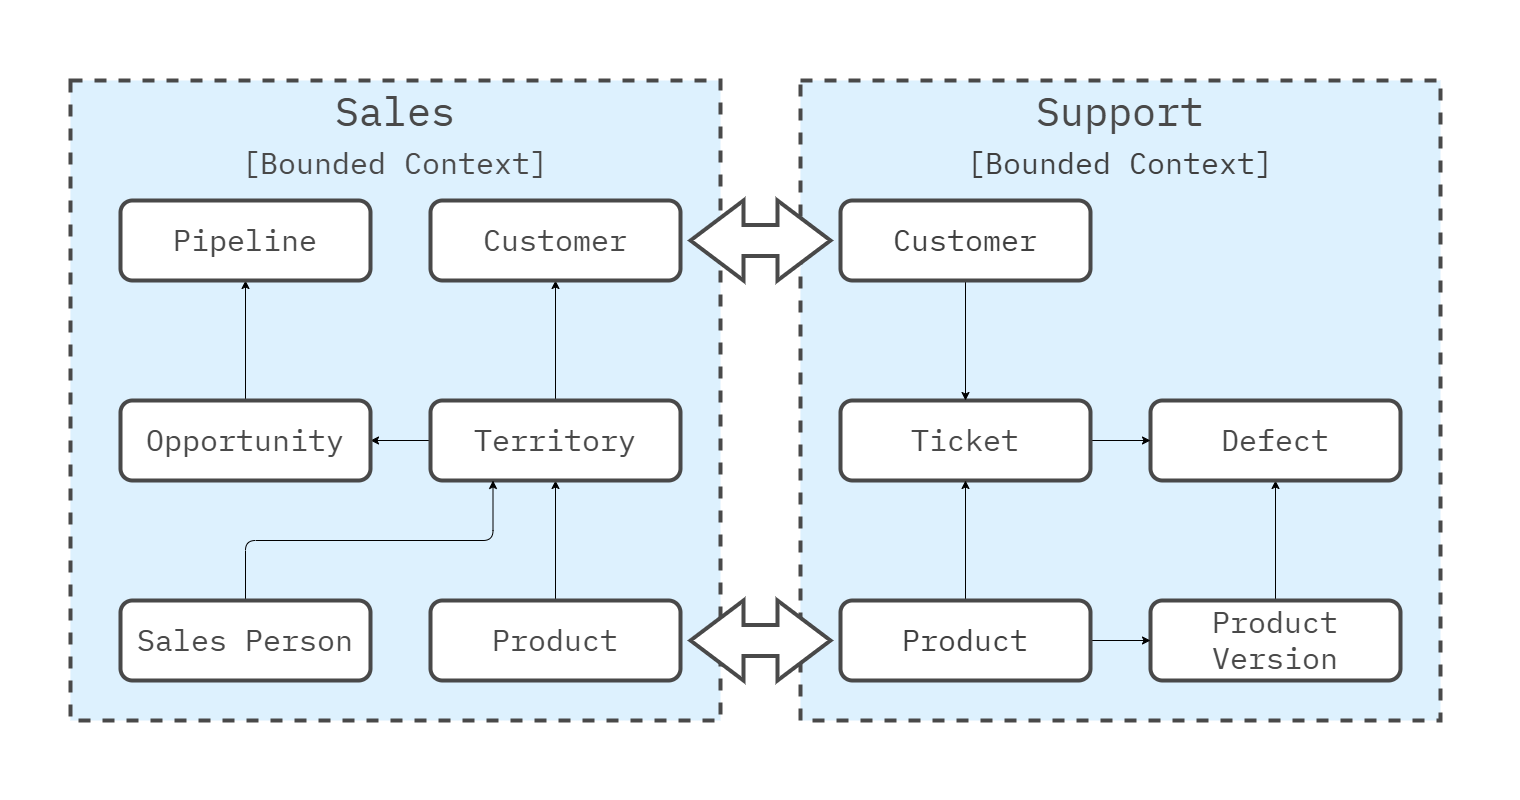

The diagram above was exported from draw.io. Its source (the exported page's mxGraphModel, read from the mxfile embedded in the PNG):
<mxGraphModel dx="3548" dy="2298" grid="1" gridSize="10" guides="1" tooltips="1" connect="1" arrows="1" fold="1" page="1" pageScale="1" pageWidth="1600" pageHeight="840" math="0" shadow="0">
  <root>
    <mxCell id="0" />
    <mxCell id="1" parent="0" />
    <mxCell id="Az0bFYg64EQcbs3Bumrs-12" value="" style="rounded=0;whiteSpace=wrap;html=1;strokeColor=none;strokeWidth=4;align=center;verticalAlign=middle;fontFamily=IBM Plex Mono;fontSource=https%3A%2F%2Ffonts.googleapis.com%2Fcss%3Ffamily%3DIBM%2BPlex%2BMono;fontSize=64;fontColor=#494949;fillColor=none;movable=0;resizable=0;rotatable=0;deletable=0;editable=0;locked=1;connectable=0;" parent="1" vertex="1">
      <mxGeometry x="-400" y="-280" width="1520" height="800" as="geometry" />
    </mxCell>
    <mxCell id="99" value="Sales&lt;div&gt;&lt;font style=&quot;font-size: 30px;&quot;&gt;[Bounded Context]&lt;/font&gt;&lt;/div&gt;" style="rounded=0;whiteSpace=wrap;html=1;fillColor=#DDF1FE;strokeColor=#494949;strokeWidth=4;fontFamily=IBM Plex Mono;fontSource=https%3A%2F%2Ffonts.googleapis.com%2Fcss%3Ffamily%3DIBM%2BPlex%2BMono;fontSize=40;fontColor=#494949;verticalAlign=top;dashed=1;" parent="1" vertex="1">
      <mxGeometry x="-330" y="-200" width="650" height="640" as="geometry" />
    </mxCell>
    <mxCell id="186" style="edgeStyle=none;html=1;exitX=0.5;exitY=0;exitDx=0;exitDy=0;entryX=0.5;entryY=1;entryDx=0;entryDy=0;" edge="1" parent="1" source="182" target="100">
      <mxGeometry relative="1" as="geometry" />
    </mxCell>
    <mxCell id="100" value="&lt;span style=&quot;font-size: 30px;&quot;&gt;Customer&lt;/span&gt;" style="rounded=1;whiteSpace=wrap;html=1;fillColor=#FFFFFF;strokeColor=#494949;strokeWidth=4;verticalAlign=middle;labelPosition=center;verticalLabelPosition=middle;align=center;spacing=0;spacingTop=-3;fontFamily=IBM Plex Mono;fontSize=24;fontSource=https%3A%2F%2Ffonts.googleapis.com%2Fcss%3Ffamily%3DIBM%2BPlex%2BMono;fontStyle=0;fontColor=#494949;" parent="1" vertex="1">
      <mxGeometry x="30" y="-80" width="250" height="80" as="geometry" />
    </mxCell>
    <mxCell id="129" value="&lt;span style=&quot;color: rgb(73, 73, 73);&quot;&gt;Support&lt;/span&gt;&lt;div style=&quot;color: rgb(63, 63, 63); scrollbar-color: rgb(226, 226, 226) rgb(251, 251, 251);&quot;&gt;&lt;font style=&quot;color: rgb(63, 63, 63); scrollbar-color: rgb(226, 226, 226) rgb(251, 251, 251); font-size: 30px;&quot;&gt;[Bounded Context]&lt;/font&gt;&lt;/div&gt;" style="rounded=0;whiteSpace=wrap;html=1;fillColor=#DDF1FE;strokeColor=#494949;strokeWidth=4;fontFamily=IBM Plex Mono;fontSource=https%3A%2F%2Ffonts.googleapis.com%2Fcss%3Ffamily%3DIBM%2BPlex%2BMono;fontSize=40;fontColor=#494949;verticalAlign=top;dashed=1;" parent="1" vertex="1">
      <mxGeometry x="400" y="-200" width="640" height="640" as="geometry" />
    </mxCell>
    <mxCell id="187" style="edgeStyle=none;html=1;exitX=0.5;exitY=0;exitDx=0;exitDy=0;" edge="1" parent="1" source="181" target="182">
      <mxGeometry relative="1" as="geometry" />
    </mxCell>
    <mxCell id="181" value="&lt;span style=&quot;font-size: 30px;&quot;&gt;Product&lt;/span&gt;" style="rounded=1;whiteSpace=wrap;html=1;fillColor=#FFFFFF;strokeColor=#494949;strokeWidth=4;verticalAlign=middle;labelPosition=center;verticalLabelPosition=middle;align=center;spacing=0;spacingTop=-3;fontFamily=IBM Plex Mono;fontSize=24;fontSource=https%3A%2F%2Ffonts.googleapis.com%2Fcss%3Ffamily%3DIBM%2BPlex%2BMono;fontStyle=0;fontColor=#494949;" vertex="1" parent="1">
      <mxGeometry x="30" y="320" width="250" height="80" as="geometry" />
    </mxCell>
    <mxCell id="188" style="edgeStyle=none;html=1;exitX=0;exitY=0.5;exitDx=0;exitDy=0;" edge="1" parent="1" source="182" target="183">
      <mxGeometry relative="1" as="geometry" />
    </mxCell>
    <mxCell id="182" value="&lt;span style=&quot;font-size: 30px;&quot;&gt;Territory&lt;/span&gt;" style="rounded=1;whiteSpace=wrap;html=1;fillColor=#FFFFFF;strokeColor=#494949;strokeWidth=4;verticalAlign=middle;labelPosition=center;verticalLabelPosition=middle;align=center;spacing=0;spacingTop=-3;fontFamily=IBM Plex Mono;fontSize=24;fontSource=https%3A%2F%2Ffonts.googleapis.com%2Fcss%3Ffamily%3DIBM%2BPlex%2BMono;fontStyle=0;fontColor=#494949;" vertex="1" parent="1">
      <mxGeometry x="30" y="120" width="250" height="80" as="geometry" />
    </mxCell>
    <mxCell id="189" style="edgeStyle=none;html=1;exitX=0.5;exitY=0;exitDx=0;exitDy=0;" edge="1" parent="1" source="183" target="184">
      <mxGeometry relative="1" as="geometry" />
    </mxCell>
    <mxCell id="183" value="&lt;span style=&quot;font-size: 30px;&quot;&gt;Opportunity&lt;/span&gt;" style="rounded=1;whiteSpace=wrap;html=1;fillColor=#FFFFFF;strokeColor=#494949;strokeWidth=4;verticalAlign=middle;labelPosition=center;verticalLabelPosition=middle;align=center;spacing=0;spacingTop=-3;fontFamily=IBM Plex Mono;fontSize=24;fontSource=https%3A%2F%2Ffonts.googleapis.com%2Fcss%3Ffamily%3DIBM%2BPlex%2BMono;fontStyle=0;fontColor=#494949;" vertex="1" parent="1">
      <mxGeometry x="-280" y="120" width="250" height="80" as="geometry" />
    </mxCell>
    <mxCell id="184" value="&lt;span style=&quot;font-size: 30px;&quot;&gt;Pipeline&lt;/span&gt;" style="rounded=1;whiteSpace=wrap;html=1;fillColor=#FFFFFF;strokeColor=#494949;strokeWidth=4;verticalAlign=middle;labelPosition=center;verticalLabelPosition=middle;align=center;spacing=0;spacingTop=-3;fontFamily=IBM Plex Mono;fontSize=24;fontSource=https%3A%2F%2Ffonts.googleapis.com%2Fcss%3Ffamily%3DIBM%2BPlex%2BMono;fontStyle=0;fontColor=#494949;" vertex="1" parent="1">
      <mxGeometry x="-280" y="-80" width="250" height="80" as="geometry" />
    </mxCell>
    <mxCell id="190" style="edgeStyle=orthogonalEdgeStyle;html=1;exitX=0.5;exitY=0;exitDx=0;exitDy=0;entryX=0.25;entryY=1;entryDx=0;entryDy=0;" edge="1" parent="1" source="185" target="182">
      <mxGeometry relative="1" as="geometry" />
    </mxCell>
    <mxCell id="185" value="&lt;span style=&quot;font-size: 30px;&quot;&gt;Sales Person&lt;/span&gt;" style="rounded=1;whiteSpace=wrap;html=1;fillColor=#FFFFFF;strokeColor=#494949;strokeWidth=4;verticalAlign=middle;labelPosition=center;verticalLabelPosition=middle;align=center;spacing=0;spacingTop=-3;fontFamily=IBM Plex Mono;fontSize=24;fontSource=https%3A%2F%2Ffonts.googleapis.com%2Fcss%3Ffamily%3DIBM%2BPlex%2BMono;fontStyle=0;fontColor=#494949;" vertex="1" parent="1">
      <mxGeometry x="-280" y="320" width="250" height="80" as="geometry" />
    </mxCell>
    <mxCell id="208" style="edgeStyle=none;html=1;exitX=0.5;exitY=0;exitDx=0;exitDy=0;" edge="1" parent="1" source="194" target="196">
      <mxGeometry relative="1" as="geometry" />
    </mxCell>
    <mxCell id="194" value="&lt;span style=&quot;font-size: 30px;&quot;&gt;Product Version&lt;/span&gt;" style="rounded=1;whiteSpace=wrap;html=1;fillColor=#FFFFFF;strokeColor=#494949;strokeWidth=4;verticalAlign=middle;labelPosition=center;verticalLabelPosition=middle;align=center;spacing=0;spacingTop=-3;fontFamily=IBM Plex Mono;fontSize=24;fontSource=https%3A%2F%2Ffonts.googleapis.com%2Fcss%3Ffamily%3DIBM%2BPlex%2BMono;fontStyle=0;fontColor=#494949;" vertex="1" parent="1">
      <mxGeometry x="750" y="320" width="250" height="80" as="geometry" />
    </mxCell>
    <mxCell id="196" value="&lt;span style=&quot;font-size: 30px;&quot;&gt;Defect&lt;/span&gt;" style="rounded=1;whiteSpace=wrap;html=1;fillColor=#FFFFFF;strokeColor=#494949;strokeWidth=4;verticalAlign=middle;labelPosition=center;verticalLabelPosition=middle;align=center;spacing=0;spacingTop=-3;fontFamily=IBM Plex Mono;fontSize=24;fontSource=https%3A%2F%2Ffonts.googleapis.com%2Fcss%3Ffamily%3DIBM%2BPlex%2BMono;fontStyle=0;fontColor=#494949;" vertex="1" parent="1">
      <mxGeometry x="750" y="120" width="250" height="80" as="geometry" />
    </mxCell>
    <mxCell id="205" style="edgeStyle=none;html=1;exitX=1;exitY=0.5;exitDx=0;exitDy=0;entryX=0;entryY=0.5;entryDx=0;entryDy=0;" edge="1" parent="1" source="198" target="196">
      <mxGeometry relative="1" as="geometry" />
    </mxCell>
    <mxCell id="198" value="&lt;span style=&quot;font-size: 30px;&quot;&gt;Ticket&lt;/span&gt;" style="rounded=1;whiteSpace=wrap;html=1;fillColor=#FFFFFF;strokeColor=#494949;strokeWidth=4;verticalAlign=middle;labelPosition=center;verticalLabelPosition=middle;align=center;spacing=0;spacingTop=-3;fontFamily=IBM Plex Mono;fontSize=24;fontSource=https%3A%2F%2Ffonts.googleapis.com%2Fcss%3Ffamily%3DIBM%2BPlex%2BMono;fontStyle=0;fontColor=#494949;" vertex="1" parent="1">
      <mxGeometry x="440" y="120" width="250" height="80" as="geometry" />
    </mxCell>
    <mxCell id="203" style="edgeStyle=none;html=1;exitX=0.5;exitY=1;exitDx=0;exitDy=0;entryX=0.5;entryY=0;entryDx=0;entryDy=0;" edge="1" parent="1" source="199" target="198">
      <mxGeometry relative="1" as="geometry" />
    </mxCell>
    <mxCell id="199" value="&lt;span style=&quot;color: rgb(63, 63, 63); font-size: 30px;&quot;&gt;Customer&lt;/span&gt;" style="rounded=1;whiteSpace=wrap;html=1;fillColor=#FFFFFF;strokeColor=#494949;strokeWidth=4;verticalAlign=middle;labelPosition=center;verticalLabelPosition=middle;align=center;spacing=0;spacingTop=-3;fontFamily=IBM Plex Mono;fontSize=24;fontSource=https%3A%2F%2Ffonts.googleapis.com%2Fcss%3Ffamily%3DIBM%2BPlex%2BMono;fontStyle=0;fontColor=#494949;" vertex="1" parent="1">
      <mxGeometry x="440" y="-80" width="250" height="80" as="geometry" />
    </mxCell>
    <mxCell id="204" style="edgeStyle=none;html=1;exitX=0.5;exitY=0;exitDx=0;exitDy=0;" edge="1" parent="1" source="201" target="198">
      <mxGeometry relative="1" as="geometry" />
    </mxCell>
    <mxCell id="207" style="edgeStyle=none;html=1;exitX=1;exitY=0.5;exitDx=0;exitDy=0;" edge="1" parent="1" source="201" target="194">
      <mxGeometry relative="1" as="geometry" />
    </mxCell>
    <mxCell id="201" value="&lt;span style=&quot;color: rgb(63, 63, 63); font-size: 30px;&quot;&gt;Product&lt;/span&gt;" style="rounded=1;whiteSpace=wrap;html=1;fillColor=#FFFFFF;strokeColor=#494949;strokeWidth=4;verticalAlign=middle;labelPosition=center;verticalLabelPosition=middle;align=center;spacing=0;spacingTop=-3;fontFamily=IBM Plex Mono;fontSize=24;fontSource=https%3A%2F%2Ffonts.googleapis.com%2Fcss%3Ffamily%3DIBM%2BPlex%2BMono;fontStyle=0;fontColor=#494949;" vertex="1" parent="1">
      <mxGeometry x="440" y="320" width="250" height="80" as="geometry" />
    </mxCell>
    <mxCell id="209" value="" style="shape=doubleArrow;whiteSpace=wrap;html=1;arrowWidth=0.39000000000000234;arrowSize=0.3785714285714298;strokeWidth=4;strokeColor=#494949;" vertex="1" parent="1">
      <mxGeometry x="290" y="-80" width="140" height="80" as="geometry" />
    </mxCell>
    <mxCell id="210" value="" style="shape=doubleArrow;whiteSpace=wrap;html=1;arrowWidth=0.39000000000000234;arrowSize=0.3785714285714298;strokeWidth=4;strokeColor=#494949;" vertex="1" parent="1">
      <mxGeometry x="290" y="320" width="140" height="80" as="geometry" />
    </mxCell>
  </root>
</mxGraphModel>